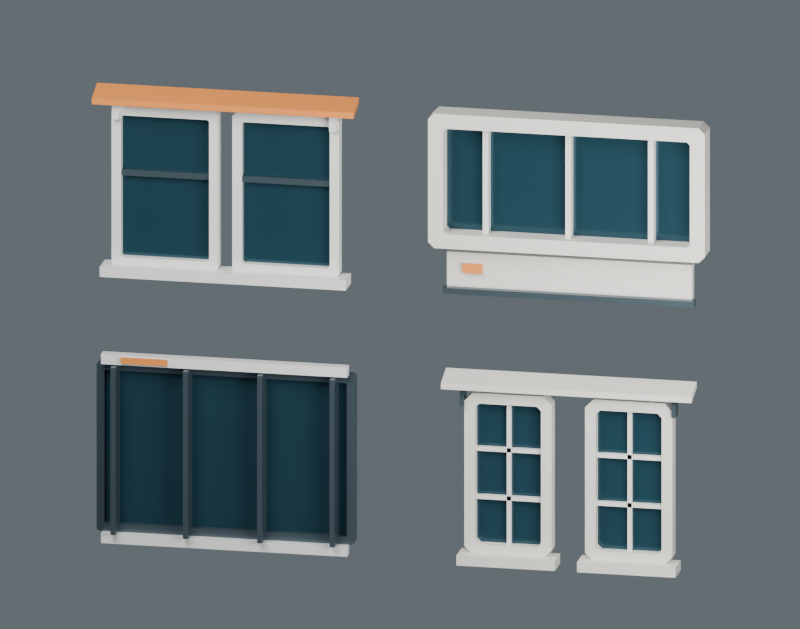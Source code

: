 # Source: StackedCityDistrictFacades.blend  (saved by Blender 5.2.44; exported with 4.5.12 LTS)
import bpy
from mathutils import Matrix  # noqa: F401  (used for matrix-valued properties, if any)

bpy.ops.wm.read_factory_settings(use_empty=True)
scene = bpy.context.scene
scene.name = 'Scene'

# ---- collections
col_collection = bpy.data.collections.new('Collection'); scene.collection.children.link(col_collection)

# ---- materials (node trees are filled in below, after node groups)
mat_sc_glass = bpy.data.materials.new('SC_Glass')
mat_sc_glass.diffuse_color = (0.019, 0.065, 0.09, 1.0)
mat_sc_metal = bpy.data.materials.new('SC_Metal')
mat_sc_metal.diffuse_color = (0.078, 0.11, 0.13, 1.0)
mat_sc_white = bpy.data.materials.new('SC_White')
mat_sc_white.diffuse_color = (0.88, 0.89, 0.85, 1.0)
mat_sc_orange = bpy.data.materials.new('SC_Orange')
mat_sc_orange.diffuse_color = (0.85, 0.28, 0.055, 1.0)
mat_sc_concrete = bpy.data.materials.new('SC_Concrete')
mat_sc_concrete.diffuse_color = (0.77, 0.75, 0.68, 1.0)

# ---- material node trees
mat_sc_glass.use_nodes = True; mat_sc_glass.node_tree.nodes.clear()
_N = mat_sc_glass.node_tree.nodes; _L = mat_sc_glass.node_tree.links
n0 = _N.new('ShaderNodeBsdfPrincipled'); n0.name = 'Principled BSDF'; n0.location = (-200, 100)
n0.inputs[0].default_value = (0.019, 0.065, 0.09, 1.0)
n0.inputs[1].default_value = 0.44
n0.inputs[2].default_value = 0.17
n0.inputs[10].default_value = 0.005
n1 = _N.new('ShaderNodeOutputMaterial'); n1.name = 'Material Output'; n1.location = (200, 100)
_L.new(n0.outputs[0], n1.inputs[0])
n1.is_active_output = True
mat_sc_metal.use_nodes = True; mat_sc_metal.node_tree.nodes.clear()
_N = mat_sc_metal.node_tree.nodes; _L = mat_sc_metal.node_tree.links
n0 = _N.new('ShaderNodeBsdfPrincipled'); n0.name = 'Principled BSDF'; n0.location = (-200, 100)
n0.inputs[0].default_value = (0.078, 0.11, 0.13, 1.0)
n0.inputs[1].default_value = 0.5
n0.inputs[2].default_value = 0.32
n0.inputs[10].default_value = 0.005
n1 = _N.new('ShaderNodeOutputMaterial'); n1.name = 'Material Output'; n1.location = (200, 100)
_L.new(n0.outputs[0], n1.inputs[0])
n1.is_active_output = True
mat_sc_white.use_nodes = True; mat_sc_white.node_tree.nodes.clear()
_N = mat_sc_white.node_tree.nodes; _L = mat_sc_white.node_tree.links
n0 = _N.new('ShaderNodeBsdfPrincipled'); n0.name = 'Principled BSDF'; n0.location = (-200, 100)
n0.inputs[0].default_value = (0.88, 0.89, 0.85, 1.0)
n0.inputs[1].default_value = 0.1
n0.inputs[2].default_value = 0.45
n0.inputs[10].default_value = 0.005
n1 = _N.new('ShaderNodeOutputMaterial'); n1.name = 'Material Output'; n1.location = (200, 100)
_L.new(n0.outputs[0], n1.inputs[0])
n1.is_active_output = True
mat_sc_orange.use_nodes = True; mat_sc_orange.node_tree.nodes.clear()
_N = mat_sc_orange.node_tree.nodes; _L = mat_sc_orange.node_tree.links
n0 = _N.new('ShaderNodeBsdfPrincipled'); n0.name = 'Principled BSDF'; n0.location = (-200, 100)
n0.inputs[0].default_value = (0.85, 0.28, 0.055, 1.0)
n0.inputs[1].default_value = 0.05
n0.inputs[2].default_value = 0.48
n0.inputs[10].default_value = 0.005
n1 = _N.new('ShaderNodeOutputMaterial'); n1.name = 'Material Output'; n1.location = (200, 100)
_L.new(n0.outputs[0], n1.inputs[0])
n1.is_active_output = True
mat_sc_concrete.use_nodes = True; mat_sc_concrete.node_tree.nodes.clear()
_N = mat_sc_concrete.node_tree.nodes; _L = mat_sc_concrete.node_tree.links
n0 = _N.new('ShaderNodeBsdfPrincipled'); n0.name = 'Principled BSDF'; n0.location = (-200, 100)
n0.inputs[0].default_value = (0.77, 0.75, 0.68, 1.0)
n0.inputs[2].default_value = 0.65
n0.inputs[10].default_value = 0.005
n1 = _N.new('ShaderNodeOutputMaterial'); n1.name = 'Material Output'; n1.location = (200, 100)
_L.new(n0.outputs[0], n1.inputs[0])
n1.is_active_output = True

# ---- world
world_world = bpy.data.worlds.new('World'); scene.world = world_world
world_world.use_nodes = True; world_world.node_tree.nodes.clear()
_N = world_world.node_tree.nodes; _L = world_world.node_tree.links
n0 = _N.new('ShaderNodeOutputWorld'); n0.name = 'World Output'; n0.location = (200, 100)
n1 = _N.new('ShaderNodeBackground'); n1.name = 'Background'; n1.location = (-200, 100)
n1.inputs[0].default_value = (0.2, 0.235, 0.26, 1.0)
n1.inputs[1].default_value = 0.65
_L.new(n1.outputs[0], n0.inputs[0])
n0.is_active_output = True
world_world.color = (0.05088, 0.05088, 0.05088)
world_world.sun_shadow_jitter_overblur = 0.0

# ---- cameras
cam_camera_001 = bpy.data.cameras.new('Camera.001')
cam_camera_001.type = 'ORTHO'
cam_camera_001.ortho_scale = 8.45

# ---- lights
light_area = bpy.data.lights.new('Area', 'AREA')
light_area.energy = 1700.0
light_area.size = 7.0
light_area.size_y = 1.0
light_area_001 = bpy.data.lights.new('Area.001', 'AREA')
light_area_001.energy = 700.0
light_area_001.size = 5.0
light_area_001.size_y = 1.0

# ---- meshes
me_cube_001 = bpy.data.meshes.new('Cube.001')
me_cube_001.from_pydata([(-1.125, -0.069, -0.82), (-1.125, -0.069, 0.74), (-1.125, -0.039, -0.82), (-1.125, -0.039, 0.74), (-0.175, -0.069, -0.82), (-0.175, -0.069, 0.74), (-0.175, -0.039, -0.82), (-0.175, -0.039, 0.74), (0.175, -0.069, -0.82), (0.175, -0.069, 0.74), (0.175, -0.039, -0.82), (0.175, -0.039, 0.74), (1.125, -0.069, -0.82), (1.125, -0.069, 0.74), (1.125, -0.039, -0.82), (1.125, -0.039, 0.74)], [], [(0, 1, 3, 2), (2, 3, 7, 6), (6, 7, 5, 4), (4, 5, 1, 0), (2, 6, 4, 0), (7, 3, 1, 5), (8, 9, 11, 10), (10, 11, 15, 14), (14, 15, 13, 12), (12, 13, 9, 8), (10, 14, 12, 8), (15, 11, 9, 13)])
_uv = me_cube_001.uv_layers.new(name='UVMap')
_uv.uv.foreach_set('vector', [0.375, 0.0, 0.625, 0.0, 0.625, 0.25, 0.375, 0.25, 0.375, 0.25, 0.625, 0.25, 0.625, 0.5, 0.375, 0.5, 0.375, 0.5, 0.625, 0.5, 0.625, 0.75, 0.375, 0.75, 0.375, 0.75, 0.625, 0.75, 0.625, 1.0, 0.375, 1.0, 0.125, 0.5, 0.375, 0.5, 0.375, 0.75, 0.125, 0.75, 0.625, 0.5, 0.875, 0.5, 0.875, 0.75, 0.625, 0.75, 0.375, 0.0, 0.625, 0.0, 0.625, 0.25, 0.375, 0.25, 0.375, 0.25, 0.625, 0.25, 0.625, 0.5, 0.375, 0.5, 0.375, 0.5, 0.625, 0.5, 0.625, 0.75, 0.375, 0.75, 0.375, 0.75, 0.625, 0.75, 0.625, 1.0, 0.375, 1.0, 0.125, 0.5, 0.375, 0.5, 0.375, 0.75, 0.125, 0.75, 0.625, 0.5, 0.875, 0.5, 0.875, 0.75, 0.625, 0.75])
me_cube_001.materials.append(mat_sc_glass)
me_cube_001.update()
me_cube_002 = bpy.data.meshes.new('Cube.002')
me_cube_002.from_pydata([(-1.125, -0.1245, 0.069), (-1.125, -0.1245, 0.131), (-1.125, -0.0795, 0.069), (-1.125, -0.0795, 0.131), (-0.175, -0.1245, 0.069), (-0.175, -0.1245, 0.131), (-0.175, -0.0795, 0.069), (-0.175, -0.0795, 0.131), (0.175, -0.1245, 0.069), (0.175, -0.1245, 0.131), (0.175, -0.0795, 0.069), (0.175, -0.0795, 0.131), (1.125, -0.1245, 0.069), (1.125, -0.1245, 0.131), (1.125, -0.0795, 0.069), (1.125, -0.0795, 0.131)], [], [(0, 1, 3, 2), (2, 3, 7, 6), (6, 7, 5, 4), (4, 5, 1, 0), (2, 6, 4, 0), (7, 3, 1, 5), (8, 9, 11, 10), (10, 11, 15, 14), (14, 15, 13, 12), (12, 13, 9, 8), (10, 14, 12, 8), (15, 11, 9, 13)])
_uv = me_cube_002.uv_layers.new(name='UVMap')
_uv.uv.foreach_set('vector', [0.375, 0.0, 0.625, 0.0, 0.625, 0.25, 0.375, 0.25, 0.375, 0.25, 0.625, 0.25, 0.625, 0.5, 0.375, 0.5, 0.375, 0.5, 0.625, 0.5, 0.625, 0.75, 0.375, 0.75, 0.375, 0.75, 0.625, 0.75, 0.625, 1.0, 0.375, 1.0, 0.125, 0.5, 0.375, 0.5, 0.375, 0.75, 0.125, 0.75, 0.625, 0.5, 0.875, 0.5, 0.875, 0.75, 0.625, 0.75, 0.375, 0.0, 0.625, 0.0, 0.625, 0.25, 0.375, 0.25, 0.375, 0.25, 0.625, 0.25, 0.625, 0.5, 0.375, 0.5, 0.375, 0.5, 0.625, 0.5, 0.625, 0.75, 0.375, 0.75, 0.375, 0.75, 0.625, 0.75, 0.625, 1.0, 0.375, 1.0, 0.125, 0.5, 0.375, 0.5, 0.375, 0.75, 0.125, 0.75, 0.625, 0.5, 0.875, 0.5, 0.875, 0.75, 0.625, 0.75])
me_cube_002.materials.append(mat_sc_metal)
me_cube_002.update()
me_cube_003 = bpy.data.meshes.new('Cube.003')
me_cube_003.from_pydata([(-1.207, -0.23, 0.71), (-1.207, -0.23, 0.91), (-1.207, -0.05, 0.71), (-1.207, -0.05, 0.91), (-1.132, -0.23, 0.71), (-1.132, -0.23, 0.91), (-1.132, -0.05, 0.71), (-1.132, -0.05, 0.91), (-1.185, -0.012, -0.92), (-0.115, -0.012, -0.92), (-0.075, -0.012, -0.88), (-0.075, -0.012, 0.8), (-0.115, -0.012, 0.84), (-1.185, -0.012, 0.84), (-1.225, -0.012, 0.8), (-1.225, -0.012, -0.88), (-1.185, -0.16, -0.92), (-0.115, -0.16, -0.92), (-0.075, -0.16, -0.88), (-0.075, -0.16, 0.8), (-0.115, -0.16, 0.84), (-1.185, -0.16, 0.84), (-1.225, -0.16, 0.8), (-1.225, -0.16, -0.88), (-1.105, -0.012, -0.82), (-0.195, -0.012, -0.82), (-0.175, -0.012, -0.8), (-0.175, -0.012, 0.72), (-0.195, -0.012, 0.74), (-1.105, -0.012, 0.74), (-1.125, -0.012, 0.72), (-1.125, -0.012, -0.8), (-1.105, -0.16, -0.82), (-0.195, -0.16, -0.82), (-0.175, -0.16, -0.8), (-0.175, -0.16, 0.72), (-0.195, -0.16, 0.74), (-1.105, -0.16, 0.74), (-1.125, -0.16, 0.72), (-1.125, -0.16, -0.8), (0.115, -0.012, -0.92), (1.185, -0.012, -0.92), (1.225, -0.012, -0.88), (1.225, -0.012, 0.8), (1.185, -0.012, 0.84), (0.115, -0.012, 0.84), (0.075, -0.012, 0.8), (0.075, -0.012, -0.88), (0.115, -0.16, -0.92), (1.185, -0.16, -0.92), (1.225, -0.16, -0.88), (1.225, -0.16, 0.8), (1.185, -0.16, 0.84), (0.115, -0.16, 0.84), (0.075, -0.16, 0.8), (0.075, -0.16, -0.88), (0.195, -0.012, -0.82), (1.105, -0.012, -0.82), (1.125, -0.012, -0.8), (1.125, -0.012, 0.72), (1.105, -0.012, 0.74), (0.195, -0.012, 0.74), (0.175, -0.012, 0.72), (0.175, -0.012, -0.8), (0.195, -0.16, -0.82), (1.105, -0.16, -0.82), (1.125, -0.16, -0.8), (1.125, -0.16, 0.72), (1.105, -0.16, 0.74), (0.195, -0.16, 0.74), (0.175, -0.16, 0.72), (0.175, -0.16, -0.8), (1.132, -0.23, 0.71), (1.132, -0.23, 0.91), (1.132, -0.05, 0.71), (1.132, -0.05, 0.91), (1.207, -0.23, 0.71), (1.207, -0.23, 0.91), (1.207, -0.05, 0.71), (1.207, -0.05, 0.91), (-1.325, -0.3005, -1.01), (-1.325, -0.3005, -0.9), (-1.325, -0.0155, -1.01), (-1.325, -0.0155, -0.9), (1.325, -0.3005, -1.01), (1.325, -0.3005, -0.9), (1.325, -0.0155, -1.01), (1.325, -0.0155, -0.9)], [], [(0, 1, 3, 2), (2, 3, 7, 6), (6, 7, 5, 4), (4, 5, 1, 0), (2, 6, 4, 0), (7, 3, 1, 5), (8, 9, 17, 16), (16, 17, 33, 32), (32, 33, 25, 24), (24, 25, 9, 8), (9, 10, 18, 17), (17, 18, 34, 33), (33, 34, 26, 25), (25, 26, 10, 9), (10, 11, 19, 18), (18, 19, 35, 34), (34, 35, 27, 26), (26, 27, 11, 10), (11, 12, 20, 19), (19, 20, 36, 35), (35, 36, 28, 27), (27, 28, 12, 11), (12, 13, 21, 20), (20, 21, 37, 36), (36, 37, 29, 28), (28, 29, 13, 12), (13, 14, 22, 21), (21, 22, 38, 37), (37, 38, 30, 29), (29, 30, 14, 13), (14, 15, 23, 22), (22, 23, 39, 38), (38, 39, 31, 30), (30, 31, 15, 14), (15, 8, 16, 23), (23, 16, 32, 39), (39, 32, 24, 31), (31, 24, 8, 15), (40, 41, 49, 48), (48, 49, 65, 64), (64, 65, 57, 56), (56, 57, 41, 40), (41, 42, 50, 49), (49, 50, 66, 65), (65, 66, 58, 57), (57, 58, 42, 41), (42, 43, 51, 50), (50, 51, 67, 66), (66, 67, 59, 58), (58, 59, 43, 42), (43, 44, 52, 51), (51, 52, 68, 67), (67, 68, 60, 59), (59, 60, 44, 43), (44, 45, 53, 52), (52, 53, 69, 68), (68, 69, 61, 60), (60, 61, 45, 44), (45, 46, 54, 53), (53, 54, 70, 69), (69, 70, 62, 61), (61, 62, 46, 45), (46, 47, 55, 54), (54, 55, 71, 70), (70, 71, 63, 62), (62, 63, 47, 46), (47, 40, 48, 55), (55, 48, 64, 71), (71, 64, 56, 63), (63, 56, 40, 47), (72, 73, 75, 74), (74, 75, 79, 78), (78, 79, 77, 76), (76, 77, 73, 72), (74, 78, 76, 72), (79, 75, 73, 77), (80, 81, 83, 82), (82, 83, 87, 86), (86, 87, 85, 84), (84, 85, 81, 80), (82, 86, 84, 80), (87, 83, 81, 85)])
_uv = me_cube_003.uv_layers.new(name='UVMap')
_uv.uv.foreach_set('vector', [0.375, 0.0, 0.625, 0.0, 0.625, 0.25, 0.375, 0.25, 0.375, 0.25, 0.625, 0.25, 0.625, 0.5, 0.375, 0.5, 0.375, 0.5, 0.625, 0.5, 0.625, 0.75, 0.375, 0.75, 0.375, 0.75, 0.625, 0.75, 0.625, 1.0, 0.375, 1.0, 0.125, 0.5, 0.375, 0.5, 0.375, 0.75, 0.125, 0.75, 0.625, 0.5, 0.875, 0.5, 0.875, 0.75, 0.625, 0.75, 0.0, 0.0, 0.0, 0.0, 0.0, 0.0, 0.0, 0.0, 0.0, 0.0, 0.0, 0.0, 0.0, 0.0, 0.0, 0.0, 0.0, 0.0, 0.0, 0.0, 0.0, 0.0, 0.0, 0.0, 0.0, 0.0, 0.0, 0.0, 0.0, 0.0, 0.0, 0.0, 0.0, 0.0, 0.0, 0.0, 0.0, 0.0, 0.0, 0.0, 0.0, 0.0, 0.0, 0.0, 0.0, 0.0, 0.0, 0.0, 0.0, 0.0, 0.0, 0.0, 0.0, 0.0, 0.0, 0.0, 0.0, 0.0, 0.0, 0.0, 0.0, 0.0, 0.0, 0.0, 0.0, 0.0, 0.0, 0.0, 0.0, 0.0, 0.0, 0.0, 0.0, 0.0, 0.0, 0.0, 0.0, 0.0, 0.0, 0.0, 0.0, 0.0, 0.0, 0.0, 0.0, 0.0, 0.0, 0.0, 0.0, 0.0, 0.0, 0.0, 0.0, 0.0, 0.0, 0.0, 0.0, 0.0, 0.0, 0.0, 0.0, 0.0, 0.0, 0.0, 0.0, 0.0, 0.0, 0.0, 0.0, 0.0, 0.0, 0.0, 0.0, 0.0, 0.0, 0.0, 0.0, 0.0, 0.0, 0.0, 0.0, 0.0, 0.0, 0.0, 0.0, 0.0, 0.0, 0.0, 0.0, 0.0, 0.0, 0.0, 0.0, 0.0, 0.0, 0.0, 0.0, 0.0, 0.0, 0.0, 0.0, 0.0, 0.0, 0.0, 0.0, 0.0, 0.0, 0.0, 0.0, 0.0, 0.0, 0.0, 0.0, 0.0, 0.0, 0.0, 0.0, 0.0, 0.0, 0.0, 0.0, 0.0, 0.0, 0.0, 0.0, 0.0, 0.0, 0.0, 0.0, 0.0, 0.0, 0.0, 0.0, 0.0, 0.0, 0.0, 0.0, 0.0, 0.0, 0.0, 0.0, 0.0, 0.0, 0.0, 0.0, 0.0, 0.0, 0.0, 0.0, 0.0, 0.0, 0.0, 0.0, 0.0, 0.0, 0.0, 0.0, 0.0, 0.0, 0.0, 0.0, 0.0, 0.0, 0.0, 0.0, 0.0, 0.0, 0.0, 0.0, 0.0, 0.0, 0.0, 0.0, 0.0, 0.0, 0.0, 0.0, 0.0, 0.0, 0.0, 0.0, 0.0, 0.0, 0.0, 0.0, 0.0, 0.0, 0.0, 0.0, 0.0, 0.0, 0.0, 0.0, 0.0, 0.0, 0.0, 0.0, 0.0, 0.0, 0.0, 0.0, 0.0, 0.0, 0.0, 0.0, 0.0, 0.0, 0.0, 0.0, 0.0, 0.0, 0.0, 0.0, 0.0, 0.0, 0.0, 0.0, 0.0, 0.0, 0.0, 0.0, 0.0, 0.0, 0.0, 0.0, 0.0, 0.0, 0.0, 0.0, 0.0, 0.0, 0.0, 0.0, 0.0, 0.0, 0.0, 0.0, 0.0, 0.0, 0.0, 0.0, 0.0, 0.0, 0.0, 0.0, 0.0, 0.0, 0.0, 0.0, 0.0, 0.0, 0.0, 0.0, 0.0, 0.0, 0.0, 0.0, 0.0, 0.0, 0.0, 0.0, 0.0, 0.0, 0.0, 0.0, 0.0, 0.0, 0.0, 0.0, 0.0, 0.0, 0.0, 0.0, 0.0, 0.0, 0.0, 0.0, 0.0, 0.0, 0.0, 0.0, 0.0, 0.0, 0.0, 0.0, 0.0, 0.0, 0.0, 0.0, 0.0, 0.0, 0.0, 0.0, 0.0, 0.0, 0.0, 0.0, 0.0, 0.0, 0.0, 0.0, 0.0, 0.0, 0.0, 0.0, 0.0, 0.0, 0.0, 0.0, 0.0, 0.0, 0.0, 0.0, 0.0, 0.0, 0.0, 0.0, 0.0, 0.0, 0.0, 0.0, 0.0, 0.0, 0.0, 0.0, 0.0, 0.0, 0.0, 0.0, 0.0, 0.0, 0.0, 0.0, 0.0, 0.0, 0.0, 0.0, 0.0, 0.0, 0.0, 0.0, 0.0, 0.0, 0.0, 0.0, 0.0, 0.0, 0.0, 0.0, 0.0, 0.0, 0.0, 0.0, 0.0, 0.0, 0.0, 0.0, 0.0, 0.0, 0.0, 0.0, 0.0, 0.0, 0.0, 0.0, 0.0, 0.0, 0.0, 0.0, 0.0, 0.0, 0.0, 0.0, 0.0, 0.0, 0.0, 0.0, 0.0, 0.0, 0.0, 0.0, 0.0, 0.0, 0.0, 0.0, 0.0, 0.0, 0.0, 0.0, 0.0, 0.0, 0.0, 0.0, 0.0, 0.0, 0.0, 0.0, 0.0, 0.0, 0.0, 0.0, 0.0, 0.0, 0.0, 0.0, 0.0, 0.0, 0.0, 0.0, 0.0, 0.0, 0.0, 0.0, 0.0, 0.0, 0.0, 0.0, 0.0, 0.0, 0.0, 0.0, 0.0, 0.0, 0.0, 0.0, 0.0, 0.0, 0.0, 0.0, 0.0, 0.0, 0.0, 0.0, 0.0, 0.0, 0.0, 0.0, 0.0, 0.0, 0.0, 0.0, 0.0, 0.0, 0.0, 0.0, 0.0, 0.0, 0.0, 0.0, 0.0, 0.0, 0.0, 0.0, 0.0, 0.0, 0.0, 0.0, 0.0, 0.0, 0.0, 0.0, 0.0, 0.0, 0.0, 0.0, 0.0, 0.0, 0.0, 0.0, 0.0, 0.0, 0.0, 0.375, 0.0, 0.625, 0.0, 0.625, 0.25, 0.375, 0.25, 0.375, 0.25, 0.625, 0.25, 0.625, 0.5, 0.375, 0.5, 0.375, 0.5, 0.625, 0.5, 0.625, 0.75, 0.375, 0.75, 0.375, 0.75, 0.625, 0.75, 0.625, 1.0, 0.375, 1.0, 0.125, 0.5, 0.375, 0.5, 0.375, 0.75, 0.125, 0.75, 0.625, 0.5, 0.875, 0.5, 0.875, 0.75, 0.625, 0.75, 0.375, 0.0, 0.625, 0.0, 0.625, 0.25, 0.375, 0.25, 0.375, 0.25, 0.625, 0.25, 0.625, 0.5, 0.375, 0.5, 0.375, 0.5, 0.625, 0.5, 0.625, 0.75, 0.375, 0.75, 0.375, 0.75, 0.625, 0.75, 0.625, 1.0, 0.375, 1.0, 0.125, 0.5, 0.375, 0.5, 0.375, 0.75, 0.125, 0.75, 0.625, 0.5, 0.875, 0.5, 0.875, 0.75, 0.625, 0.75])
me_cube_003.materials.append(mat_sc_white)
me_cube_003.update()
me_ochre_residential_sun_canopy = bpy.data.meshes.new('Ochre residential sun canopy')
me_ochre_residential_sun_canopy.from_pydata([(-1.41, -0.016, 1.04), (1.41, -0.016, 1.04), (1.41, -0.3, 0.95), (-1.41, -0.3, 0.95), (-1.41, -0.016, 0.975), (1.41, -0.016, 0.975), (1.41, -0.3, 0.885), (-1.41, -0.3, 0.885)], [], [(0, 3, 2, 1), (7, 4, 5, 6), (0, 1, 5, 4), (1, 2, 6, 5), (2, 3, 7, 6), (3, 0, 4, 7)])
me_ochre_residential_sun_canopy.materials.append(mat_sc_orange)
me_ochre_residential_sun_canopy.update()
me_cube_008 = bpy.data.meshes.new('Cube.008')
me_cube_008.from_pydata([(-1.33, -0.069, -0.33), (-1.33, -0.069, 0.83), (-1.33, -0.039, -0.33), (-1.33, -0.039, 0.83), (1.33, -0.069, -0.33), (1.33, -0.069, 0.83), (1.33, -0.039, -0.33), (1.33, -0.039, 0.83)], [], [(0, 1, 3, 2), (2, 3, 7, 6), (6, 7, 5, 4), (4, 5, 1, 0), (2, 6, 4, 0), (7, 3, 1, 5)])
_uv = me_cube_008.uv_layers.new(name='UVMap')
_uv.uv.foreach_set('vector', [0.375, 0.0, 0.625, 0.0, 0.625, 0.25, 0.375, 0.25, 0.375, 0.25, 0.625, 0.25, 0.625, 0.5, 0.375, 0.5, 0.375, 0.5, 0.625, 0.5, 0.625, 0.75, 0.375, 0.75, 0.375, 0.75, 0.625, 0.75, 0.625, 1.0, 0.375, 1.0, 0.125, 0.5, 0.375, 0.5, 0.375, 0.75, 0.125, 0.75, 0.625, 0.5, 0.875, 0.5, 0.875, 0.75, 0.625, 0.75])
me_cube_008.materials.append(mat_sc_glass)
me_cube_008.update()
me_cube_009 = bpy.data.meshes.new('Cube.009')
me_cube_009.from_pydata([(-0.92, -0.1945, -0.33), (-0.92, -0.1945, 0.83), (-0.92, -0.0695, -0.33), (-0.92, -0.0695, 0.83), (-0.86, -0.1945, -0.33), (-0.86, -0.1945, 0.83), (-0.86, -0.0695, -0.33), (-0.86, -0.0695, 0.83), (-0.03, -0.1945, -0.33), (-0.03, -0.1945, 0.83), (-0.03, -0.0695, -0.33), (-0.03, -0.0695, 0.83), (0.03, -0.1945, -0.33), (0.03, -0.1945, 0.83), (0.03, -0.0695, -0.33), (0.03, -0.0695, 0.83), (0.86, -0.1945, -0.33), (0.86, -0.1945, 0.83), (0.86, -0.0695, -0.33), (0.86, -0.0695, 0.83), (0.92, -0.1945, -0.33), (0.92, -0.1945, 0.83), (0.92, -0.0695, -0.33), (0.92, -0.0695, 0.83)], [], [(0, 1, 3, 2), (2, 3, 7, 6), (6, 7, 5, 4), (4, 5, 1, 0), (2, 6, 4, 0), (7, 3, 1, 5), (8, 9, 11, 10), (10, 11, 15, 14), (14, 15, 13, 12), (12, 13, 9, 8), (10, 14, 12, 8), (15, 11, 9, 13), (16, 17, 19, 18), (18, 19, 23, 22), (22, 23, 21, 20), (20, 21, 17, 16), (18, 22, 20, 16), (23, 19, 17, 21)])
_uv = me_cube_009.uv_layers.new(name='UVMap')
_uv.uv.foreach_set('vector', [0.375, 0.0, 0.625, 0.0, 0.625, 0.25, 0.375, 0.25, 0.375, 0.25, 0.625, 0.25, 0.625, 0.5, 0.375, 0.5, 0.375, 0.5, 0.625, 0.5, 0.625, 0.75, 0.375, 0.75, 0.375, 0.75, 0.625, 0.75, 0.625, 1.0, 0.375, 1.0, 0.125, 0.5, 0.375, 0.5, 0.375, 0.75, 0.125, 0.75, 0.625, 0.5, 0.875, 0.5, 0.875, 0.75, 0.625, 0.75, 0.375, 0.0, 0.625, 0.0, 0.625, 0.25, 0.375, 0.25, 0.375, 0.25, 0.625, 0.25, 0.625, 0.5, 0.375, 0.5, 0.375, 0.5, 0.625, 0.5, 0.625, 0.75, 0.375, 0.75, 0.375, 0.75, 0.625, 0.75, 0.625, 1.0, 0.375, 1.0, 0.125, 0.5, 0.375, 0.5, 0.375, 0.75, 0.125, 0.75, 0.625, 0.5, 0.875, 0.5, 0.875, 0.75, 0.625, 0.75, 0.375, 0.0, 0.625, 0.0, 0.625, 0.25, 0.375, 0.25, 0.375, 0.25, 0.625, 0.25, 0.625, 0.5, 0.375, 0.5, 0.375, 0.5, 0.625, 0.5, 0.625, 0.75, 0.375, 0.75, 0.375, 0.75, 0.625, 0.75, 0.625, 1.0, 0.375, 1.0, 0.125, 0.5, 0.375, 0.5, 0.375, 0.75, 0.125, 0.75, 0.625, 0.5, 0.875, 0.5, 0.875, 0.75, 0.625, 0.75])
me_cube_009.materials.append(mat_sc_white)
me_cube_009.update()
me_cube_012 = bpy.data.meshes.new('Cube.012')
me_cube_012.from_pydata([(-1.32, -0.122, -1.0), (-1.32, -0.122, -0.57), (-1.32, -0.012, -1.0), (-1.32, -0.012, -0.57), (1.32, -0.122, -1.0), (1.32, -0.122, -0.57), (1.32, -0.012, -1.0), (1.32, -0.012, -0.57), (-1.425, -0.012, -0.49), (1.425, -0.012, -0.49), (1.49, -0.012, -0.425), (1.49, -0.012, 0.925), (1.425, -0.012, 0.99), (-1.425, -0.012, 0.99), (-1.49, -0.012, 0.925), (-1.49, -0.012, -0.425), (-1.425, -0.29, -0.49), (1.425, -0.29, -0.49), (1.49, -0.29, -0.425), (1.49, -0.29, 0.925), (1.425, -0.29, 0.99), (-1.425, -0.29, 0.99), (-1.49, -0.29, 0.925), (-1.49, -0.29, -0.425), (-1.298, -0.012, -0.33), (1.298, -0.012, -0.33), (1.33, -0.012, -0.2975), (1.33, -0.012, 0.7975), (1.298, -0.012, 0.83), (-1.298, -0.012, 0.83), (-1.33, -0.012, 0.7975), (-1.33, -0.012, -0.2975), (-1.298, -0.29, -0.33), (1.298, -0.29, -0.33), (1.33, -0.29, -0.2975), (1.33, -0.29, 0.7975), (1.298, -0.29, 0.83), (-1.298, -0.29, 0.83), (-1.33, -0.29, 0.7975), (-1.33, -0.29, -0.2975)], [], [(0, 1, 3, 2), (2, 3, 7, 6), (6, 7, 5, 4), (4, 5, 1, 0), (2, 6, 4, 0), (7, 3, 1, 5), (8, 9, 17, 16), (16, 17, 33, 32), (32, 33, 25, 24), (24, 25, 9, 8), (9, 10, 18, 17), (17, 18, 34, 33), (33, 34, 26, 25), (25, 26, 10, 9), (10, 11, 19, 18), (18, 19, 35, 34), (34, 35, 27, 26), (26, 27, 11, 10), (11, 12, 20, 19), (19, 20, 36, 35), (35, 36, 28, 27), (27, 28, 12, 11), (12, 13, 21, 20), (20, 21, 37, 36), (36, 37, 29, 28), (28, 29, 13, 12), (13, 14, 22, 21), (21, 22, 38, 37), (37, 38, 30, 29), (29, 30, 14, 13), (14, 15, 23, 22), (22, 23, 39, 38), (38, 39, 31, 30), (30, 31, 15, 14), (15, 8, 16, 23), (23, 16, 32, 39), (39, 32, 24, 31), (31, 24, 8, 15)])
_uv = me_cube_012.uv_layers.new(name='UVMap')
_uv.uv.foreach_set('vector', [0.375, 0.0, 0.625, 0.0, 0.625, 0.25, 0.375, 0.25, 0.375, 0.25, 0.625, 0.25, 0.625, 0.5, 0.375, 0.5, 0.375, 0.5, 0.625, 0.5, 0.625, 0.75, 0.375, 0.75, 0.375, 0.75, 0.625, 0.75, 0.625, 1.0, 0.375, 1.0, 0.125, 0.5, 0.375, 0.5, 0.375, 0.75, 0.125, 0.75, 0.625, 0.5, 0.875, 0.5, 0.875, 0.75, 0.625, 0.75, 0.0, 0.0, 0.0, 0.0, 0.0, 0.0, 0.0, 0.0, 0.0, 0.0, 0.0, 0.0, 0.0, 0.0, 0.0, 0.0, 0.0, 0.0, 0.0, 0.0, 0.0, 0.0, 0.0, 0.0, 0.0, 0.0, 0.0, 0.0, 0.0, 0.0, 0.0, 0.0, 0.0, 0.0, 0.0, 0.0, 0.0, 0.0, 0.0, 0.0, 0.0, 0.0, 0.0, 0.0, 0.0, 0.0, 0.0, 0.0, 0.0, 0.0, 0.0, 0.0, 0.0, 0.0, 0.0, 0.0, 0.0, 0.0, 0.0, 0.0, 0.0, 0.0, 0.0, 0.0, 0.0, 0.0, 0.0, 0.0, 0.0, 0.0, 0.0, 0.0, 0.0, 0.0, 0.0, 0.0, 0.0, 0.0, 0.0, 0.0, 0.0, 0.0, 0.0, 0.0, 0.0, 0.0, 0.0, 0.0, 0.0, 0.0, 0.0, 0.0, 0.0, 0.0, 0.0, 0.0, 0.0, 0.0, 0.0, 0.0, 0.0, 0.0, 0.0, 0.0, 0.0, 0.0, 0.0, 0.0, 0.0, 0.0, 0.0, 0.0, 0.0, 0.0, 0.0, 0.0, 0.0, 0.0, 0.0, 0.0, 0.0, 0.0, 0.0, 0.0, 0.0, 0.0, 0.0, 0.0, 0.0, 0.0, 0.0, 0.0, 0.0, 0.0, 0.0, 0.0, 0.0, 0.0, 0.0, 0.0, 0.0, 0.0, 0.0, 0.0, 0.0, 0.0, 0.0, 0.0, 0.0, 0.0, 0.0, 0.0, 0.0, 0.0, 0.0, 0.0, 0.0, 0.0, 0.0, 0.0, 0.0, 0.0, 0.0, 0.0, 0.0, 0.0, 0.0, 0.0, 0.0, 0.0, 0.0, 0.0, 0.0, 0.0, 0.0, 0.0, 0.0, 0.0, 0.0, 0.0, 0.0, 0.0, 0.0, 0.0, 0.0, 0.0, 0.0, 0.0, 0.0, 0.0, 0.0, 0.0, 0.0, 0.0, 0.0, 0.0, 0.0, 0.0, 0.0, 0.0, 0.0, 0.0, 0.0, 0.0, 0.0, 0.0, 0.0, 0.0, 0.0, 0.0, 0.0, 0.0, 0.0, 0.0, 0.0, 0.0, 0.0, 0.0, 0.0, 0.0, 0.0, 0.0, 0.0, 0.0, 0.0, 0.0, 0.0, 0.0, 0.0, 0.0, 0.0, 0.0, 0.0, 0.0, 0.0, 0.0, 0.0, 0.0, 0.0, 0.0, 0.0, 0.0, 0.0, 0.0, 0.0, 0.0, 0.0, 0.0, 0.0, 0.0, 0.0, 0.0, 0.0, 0.0, 0.0, 0.0])
me_cube_012.materials.append(mat_sc_concrete)
me_cube_012.update()
me_cube_013 = bpy.data.meshes.new('Cube.013')
me_cube_013.from_pydata([(-1.355, -0.199, -1.013), (-1.355, -0.199, -0.9475), (-1.355, -0.089, -1.013), (-1.355, -0.089, -0.9475), (1.355, -0.199, -1.013), (1.355, -0.199, -0.9475), (1.355, -0.089, -1.013), (1.355, -0.089, -0.9475)], [], [(0, 1, 3, 2), (2, 3, 7, 6), (6, 7, 5, 4), (4, 5, 1, 0), (2, 6, 4, 0), (7, 3, 1, 5)])
_uv = me_cube_013.uv_layers.new(name='UVMap')
_uv.uv.foreach_set('vector', [0.375, 0.0, 0.625, 0.0, 0.625, 0.25, 0.375, 0.25, 0.375, 0.25, 0.625, 0.25, 0.625, 0.5, 0.375, 0.5, 0.375, 0.5, 0.625, 0.5, 0.625, 0.75, 0.375, 0.75, 0.375, 0.75, 0.625, 0.75, 0.625, 1.0, 0.375, 1.0, 0.125, 0.5, 0.375, 0.5, 0.375, 0.75, 0.125, 0.75, 0.625, 0.5, 0.875, 0.5, 0.875, 0.75, 0.625, 0.75])
me_cube_013.materials.append(mat_sc_metal)
me_cube_013.update()
me_cube_014 = bpy.data.meshes.new('Cube.014')
me_cube_014.from_pydata([(-1.145, -0.166, -0.785), (-1.145, -0.166, -0.685), (-1.145, -0.126, -0.785), (-1.145, -0.126, -0.685), (-0.935, -0.166, -0.785), (-0.935, -0.166, -0.685), (-0.935, -0.126, -0.785), (-0.935, -0.126, -0.685)], [], [(0, 1, 3, 2), (2, 3, 7, 6), (6, 7, 5, 4), (4, 5, 1, 0), (2, 6, 4, 0), (7, 3, 1, 5)])
_uv = me_cube_014.uv_layers.new(name='UVMap')
_uv.uv.foreach_set('vector', [0.375, 0.0, 0.625, 0.0, 0.625, 0.25, 0.375, 0.25, 0.375, 0.25, 0.625, 0.25, 0.625, 0.5, 0.375, 0.5, 0.375, 0.5, 0.625, 0.5, 0.625, 0.75, 0.375, 0.75, 0.375, 0.75, 0.625, 0.75, 0.625, 1.0, 0.375, 1.0, 0.125, 0.5, 0.375, 0.5, 0.375, 0.75, 0.125, 0.75, 0.625, 0.5, 0.875, 0.5, 0.875, 0.75, 0.625, 0.75])
me_cube_014.materials.append(mat_sc_orange)
me_cube_014.update()
me_cube_015 = bpy.data.meshes.new('Cube.015')
me_cube_015.from_pydata([(-1.305, -0.069, -0.955), (-1.305, -0.069, 0.955), (-1.305, -0.039, -0.955), (-1.305, -0.039, 0.955), (1.305, -0.069, -0.955), (1.305, -0.069, 0.955), (1.305, -0.039, -0.955), (1.305, -0.039, 0.955)], [], [(0, 1, 3, 2), (2, 3, 7, 6), (6, 7, 5, 4), (4, 5, 1, 0), (2, 6, 4, 0), (7, 3, 1, 5)])
_uv = me_cube_015.uv_layers.new(name='UVMap')
_uv.uv.foreach_set('vector', [0.375, 0.0, 0.625, 0.0, 0.625, 0.25, 0.375, 0.25, 0.375, 0.25, 0.625, 0.25, 0.625, 0.5, 0.375, 0.5, 0.375, 0.5, 0.625, 0.5, 0.625, 0.75, 0.375, 0.75, 0.375, 0.75, 0.625, 0.75, 0.625, 1.0, 0.375, 1.0, 0.125, 0.5, 0.375, 0.5, 0.375, 0.75, 0.125, 0.75, 0.625, 0.5, 0.875, 0.5, 0.875, 0.75, 0.625, 0.75])
me_cube_015.materials.append(mat_sc_glass)
me_cube_015.update()
me_cube_016 = bpy.data.meshes.new('Cube.016')
me_cube_016.from_pydata([(-1.207, -0.3105, -0.92), (-1.207, -0.3105, 0.92), (-1.207, -0.0455, -0.92), (-1.207, -0.0455, 0.92), (-1.152, -0.3105, -0.92), (-1.152, -0.3105, 0.92), (-1.152, -0.0455, -0.92), (-1.152, -0.0455, 0.92), (-1.365, -0.012, -0.93), (1.365, -0.012, -0.93), (1.39, -0.012, -0.905), (1.39, -0.012, 0.905), (1.365, -0.012, 0.93), (-1.365, -0.012, 0.93), (-1.39, -0.012, 0.905), (-1.39, -0.012, -0.905), (-1.365, -0.145, -0.93), (1.365, -0.145, -0.93), (1.39, -0.145, -0.905), (1.39, -0.145, 0.905), (1.365, -0.145, 0.93), (-1.365, -0.145, 0.93), (-1.39, -0.145, 0.905), (-1.39, -0.145, -0.905), (-1.293, -0.012, -0.845), (1.293, -0.012, -0.845), (1.305, -0.012, -0.8325), (1.305, -0.012, 0.8325), (1.293, -0.012, 0.845), (-1.293, -0.012, 0.845), (-1.305, -0.012, 0.8325), (-1.305, -0.012, -0.8325), (-1.293, -0.145, -0.845), (1.293, -0.145, -0.845), (1.305, -0.145, -0.8325), (1.305, -0.145, 0.8325), (1.293, -0.145, 0.845), (-1.293, -0.145, 0.845), (-1.305, -0.145, 0.8325), (-1.305, -0.145, -0.8325), (-0.4275, -0.3105, -0.92), (-0.4275, -0.3105, 0.92), (-0.4275, -0.0455, -0.92), (-0.4275, -0.0455, 0.92), (-0.3725, -0.3105, -0.92), (-0.3725, -0.3105, 0.92), (-0.3725, -0.0455, -0.92), (-0.3725, -0.0455, 0.92), (0.3725, -0.3105, -0.92), (0.3725, -0.3105, 0.92), (0.3725, -0.0455, -0.92), (0.3725, -0.0455, 0.92), (0.4275, -0.3105, -0.92), (0.4275, -0.3105, 0.92), (0.4275, -0.0455, -0.92), (0.4275, -0.0455, 0.92), (1.152, -0.3105, -0.92), (1.152, -0.3105, 0.92), (1.152, -0.0455, -0.92), (1.152, -0.0455, 0.92), (1.207, -0.3105, -0.92), (1.207, -0.3105, 0.92), (1.207, -0.0455, -0.92), (1.207, -0.0455, 0.92)], [], [(0, 1, 3, 2), (2, 3, 7, 6), (6, 7, 5, 4), (4, 5, 1, 0), (2, 6, 4, 0), (7, 3, 1, 5), (8, 9, 17, 16), (16, 17, 33, 32), (32, 33, 25, 24), (24, 25, 9, 8), (9, 10, 18, 17), (17, 18, 34, 33), (33, 34, 26, 25), (25, 26, 10, 9), (10, 11, 19, 18), (18, 19, 35, 34), (34, 35, 27, 26), (26, 27, 11, 10), (11, 12, 20, 19), (19, 20, 36, 35), (35, 36, 28, 27), (27, 28, 12, 11), (12, 13, 21, 20), (20, 21, 37, 36), (36, 37, 29, 28), (28, 29, 13, 12), (13, 14, 22, 21), (21, 22, 38, 37), (37, 38, 30, 29), (29, 30, 14, 13), (14, 15, 23, 22), (22, 23, 39, 38), (38, 39, 31, 30), (30, 31, 15, 14), (15, 8, 16, 23), (23, 16, 32, 39), (39, 32, 24, 31), (31, 24, 8, 15), (40, 41, 43, 42), (42, 43, 47, 46), (46, 47, 45, 44), (44, 45, 41, 40), (42, 46, 44, 40), (47, 43, 41, 45), (48, 49, 51, 50), (50, 51, 55, 54), (54, 55, 53, 52), (52, 53, 49, 48), (50, 54, 52, 48), (55, 51, 49, 53), (56, 57, 59, 58), (58, 59, 63, 62), (62, 63, 61, 60), (60, 61, 57, 56), (58, 62, 60, 56), (63, 59, 57, 61)])
_uv = me_cube_016.uv_layers.new(name='UVMap')
_uv.uv.foreach_set('vector', [0.375, 0.0, 0.625, 0.0, 0.625, 0.25, 0.375, 0.25, 0.375, 0.25, 0.625, 0.25, 0.625, 0.5, 0.375, 0.5, 0.375, 0.5, 0.625, 0.5, 0.625, 0.75, 0.375, 0.75, 0.375, 0.75, 0.625, 0.75, 0.625, 1.0, 0.375, 1.0, 0.125, 0.5, 0.375, 0.5, 0.375, 0.75, 0.125, 0.75, 0.625, 0.5, 0.875, 0.5, 0.875, 0.75, 0.625, 0.75, 0.0, 0.0, 0.0, 0.0, 0.0, 0.0, 0.0, 0.0, 0.0, 0.0, 0.0, 0.0, 0.0, 0.0, 0.0, 0.0, 0.0, 0.0, 0.0, 0.0, 0.0, 0.0, 0.0, 0.0, 0.0, 0.0, 0.0, 0.0, 0.0, 0.0, 0.0, 0.0, 0.0, 0.0, 0.0, 0.0, 0.0, 0.0, 0.0, 0.0, 0.0, 0.0, 0.0, 0.0, 0.0, 0.0, 0.0, 0.0, 0.0, 0.0, 0.0, 0.0, 0.0, 0.0, 0.0, 0.0, 0.0, 0.0, 0.0, 0.0, 0.0, 0.0, 0.0, 0.0, 0.0, 0.0, 0.0, 0.0, 0.0, 0.0, 0.0, 0.0, 0.0, 0.0, 0.0, 0.0, 0.0, 0.0, 0.0, 0.0, 0.0, 0.0, 0.0, 0.0, 0.0, 0.0, 0.0, 0.0, 0.0, 0.0, 0.0, 0.0, 0.0, 0.0, 0.0, 0.0, 0.0, 0.0, 0.0, 0.0, 0.0, 0.0, 0.0, 0.0, 0.0, 0.0, 0.0, 0.0, 0.0, 0.0, 0.0, 0.0, 0.0, 0.0, 0.0, 0.0, 0.0, 0.0, 0.0, 0.0, 0.0, 0.0, 0.0, 0.0, 0.0, 0.0, 0.0, 0.0, 0.0, 0.0, 0.0, 0.0, 0.0, 0.0, 0.0, 0.0, 0.0, 0.0, 0.0, 0.0, 0.0, 0.0, 0.0, 0.0, 0.0, 0.0, 0.0, 0.0, 0.0, 0.0, 0.0, 0.0, 0.0, 0.0, 0.0, 0.0, 0.0, 0.0, 0.0, 0.0, 0.0, 0.0, 0.0, 0.0, 0.0, 0.0, 0.0, 0.0, 0.0, 0.0, 0.0, 0.0, 0.0, 0.0, 0.0, 0.0, 0.0, 0.0, 0.0, 0.0, 0.0, 0.0, 0.0, 0.0, 0.0, 0.0, 0.0, 0.0, 0.0, 0.0, 0.0, 0.0, 0.0, 0.0, 0.0, 0.0, 0.0, 0.0, 0.0, 0.0, 0.0, 0.0, 0.0, 0.0, 0.0, 0.0, 0.0, 0.0, 0.0, 0.0, 0.0, 0.0, 0.0, 0.0, 0.0, 0.0, 0.0, 0.0, 0.0, 0.0, 0.0, 0.0, 0.0, 0.0, 0.0, 0.0, 0.0, 0.0, 0.0, 0.0, 0.0, 0.0, 0.0, 0.0, 0.0, 0.0, 0.0, 0.0, 0.0, 0.0, 0.0, 0.0, 0.0, 0.0, 0.0, 0.0, 0.0, 0.0, 0.0, 0.0, 0.0, 0.0, 0.0, 0.0, 0.0, 0.0, 0.375, 0.0, 0.625, 0.0, 0.625, 0.25, 0.375, 0.25, 0.375, 0.25, 0.625, 0.25, 0.625, 0.5, 0.375, 0.5, 0.375, 0.5, 0.625, 0.5, 0.625, 0.75, 0.375, 0.75, 0.375, 0.75, 0.625, 0.75, 0.625, 1.0, 0.375, 1.0, 0.125, 0.5, 0.375, 0.5, 0.375, 0.75, 0.125, 0.75, 0.625, 0.5, 0.875, 0.5, 0.875, 0.75, 0.625, 0.75, 0.375, 0.0, 0.625, 0.0, 0.625, 0.25, 0.375, 0.25, 0.375, 0.25, 0.625, 0.25, 0.625, 0.5, 0.375, 0.5, 0.375, 0.5, 0.625, 0.5, 0.625, 0.75, 0.375, 0.75, 0.375, 0.75, 0.625, 0.75, 0.625, 1.0, 0.375, 1.0, 0.125, 0.5, 0.375, 0.5, 0.375, 0.75, 0.125, 0.75, 0.625, 0.5, 0.875, 0.5, 0.875, 0.75, 0.625, 0.75, 0.375, 0.0, 0.625, 0.0, 0.625, 0.25, 0.375, 0.25, 0.375, 0.25, 0.625, 0.25, 0.625, 0.5, 0.375, 0.5, 0.375, 0.5, 0.625, 0.5, 0.625, 0.75, 0.375, 0.75, 0.375, 0.75, 0.625, 0.75, 0.625, 1.0, 0.375, 1.0, 0.125, 0.5, 0.375, 0.5, 0.375, 0.75, 0.125, 0.75, 0.625, 0.5, 0.875, 0.5, 0.875, 0.75, 0.625, 0.75])
me_cube_016.materials.append(mat_sc_metal)
me_cube_016.update()
me_cube_020 = bpy.data.meshes.new('Cube.020')
me_cube_020.from_pydata([(-1.325, -0.228, 0.93), (-1.325, -0.228, 1.04), (-1.325, -0.118, 0.93), (-1.325, -0.118, 1.04), (1.325, -0.228, 0.93), (1.325, -0.228, 1.04), (1.325, -0.118, 0.93), (1.325, -0.118, 1.04), (-1.325, -0.228, -1.04), (-1.325, -0.228, -0.93), (-1.325, -0.118, -1.04), (-1.325, -0.118, -0.93), (1.325, -0.228, -1.04), (1.325, -0.228, -0.93), (1.325, -0.118, -1.04), (1.325, -0.118, -0.93)], [], [(0, 1, 3, 2), (2, 3, 7, 6), (6, 7, 5, 4), (4, 5, 1, 0), (2, 6, 4, 0), (7, 3, 1, 5), (8, 9, 11, 10), (10, 11, 15, 14), (14, 15, 13, 12), (12, 13, 9, 8), (10, 14, 12, 8), (15, 11, 9, 13)])
_uv = me_cube_020.uv_layers.new(name='UVMap')
_uv.uv.foreach_set('vector', [0.375, 0.0, 0.625, 0.0, 0.625, 0.25, 0.375, 0.25, 0.375, 0.25, 0.625, 0.25, 0.625, 0.5, 0.375, 0.5, 0.375, 0.5, 0.625, 0.5, 0.625, 0.75, 0.375, 0.75, 0.375, 0.75, 0.625, 0.75, 0.625, 1.0, 0.375, 1.0, 0.125, 0.5, 0.375, 0.5, 0.375, 0.75, 0.125, 0.75, 0.625, 0.5, 0.875, 0.5, 0.875, 0.75, 0.625, 0.75, 0.375, 0.0, 0.625, 0.0, 0.625, 0.25, 0.375, 0.25, 0.375, 0.25, 0.625, 0.25, 0.625, 0.5, 0.375, 0.5, 0.375, 0.5, 0.625, 0.5, 0.625, 0.75, 0.375, 0.75, 0.375, 0.75, 0.625, 0.75, 0.625, 1.0, 0.375, 1.0, 0.125, 0.5, 0.375, 0.5, 0.375, 0.75, 0.125, 0.75, 0.625, 0.5, 0.875, 0.5, 0.875, 0.75, 0.625, 0.75])
me_cube_020.materials.append(mat_sc_white)
me_cube_020.update()
me_cube_022 = bpy.data.meshes.new('Cube.022')
me_cube_022.from_pydata([(-1.11, -0.251, 0.951), (-1.11, -0.251, 1.019), (-1.11, -0.231, 0.951), (-1.11, -0.231, 1.019), (-0.61, -0.251, 0.951), (-0.61, -0.251, 1.019), (-0.61, -0.231, 0.951), (-0.61, -0.231, 1.019)], [], [(0, 1, 3, 2), (2, 3, 7, 6), (6, 7, 5, 4), (4, 5, 1, 0), (2, 6, 4, 0), (7, 3, 1, 5)])
_uv = me_cube_022.uv_layers.new(name='UVMap')
_uv.uv.foreach_set('vector', [0.375, 0.0, 0.625, 0.0, 0.625, 0.25, 0.375, 0.25, 0.375, 0.25, 0.625, 0.25, 0.625, 0.5, 0.375, 0.5, 0.375, 0.5, 0.625, 0.5, 0.625, 0.75, 0.375, 0.75, 0.375, 0.75, 0.625, 0.75, 0.625, 1.0, 0.375, 1.0, 0.125, 0.5, 0.375, 0.5, 0.375, 0.75, 0.125, 0.75, 0.625, 0.5, 0.875, 0.5, 0.875, 0.75, 0.625, 0.75])
me_cube_022.materials.append(mat_sc_orange)
me_cube_022.update()
me_cube_023 = bpy.data.meshes.new('Cube.023')
me_cube_023.from_pydata([(-1.005, -0.069, -0.835), (-1.005, -0.069, 0.715), (-1.005, -0.039, -0.835), (-1.005, -0.039, 0.715), (-0.295, -0.069, -0.835), (-0.295, -0.069, 0.715), (-0.295, -0.039, -0.835), (-0.295, -0.039, 0.715), (0.295, -0.069, -0.835), (0.295, -0.069, 0.715), (0.295, -0.039, -0.835), (0.295, -0.039, 0.715), (1.005, -0.069, -0.835), (1.005, -0.069, 0.715), (1.005, -0.039, -0.835), (1.005, -0.039, 0.715)], [], [(0, 1, 3, 2), (2, 3, 7, 6), (6, 7, 5, 4), (4, 5, 1, 0), (2, 6, 4, 0), (7, 3, 1, 5), (8, 9, 11, 10), (10, 11, 15, 14), (14, 15, 13, 12), (12, 13, 9, 8), (10, 14, 12, 8), (15, 11, 9, 13)])
_uv = me_cube_023.uv_layers.new(name='UVMap')
_uv.uv.foreach_set('vector', [0.375, 0.0, 0.625, 0.0, 0.625, 0.25, 0.375, 0.25, 0.375, 0.25, 0.625, 0.25, 0.625, 0.5, 0.375, 0.5, 0.375, 0.5, 0.625, 0.5, 0.625, 0.75, 0.375, 0.75, 0.375, 0.75, 0.625, 0.75, 0.625, 1.0, 0.375, 1.0, 0.125, 0.5, 0.375, 0.5, 0.375, 0.75, 0.125, 0.75, 0.625, 0.5, 0.875, 0.5, 0.875, 0.75, 0.625, 0.75, 0.375, 0.0, 0.625, 0.0, 0.625, 0.25, 0.375, 0.25, 0.375, 0.25, 0.625, 0.25, 0.625, 0.5, 0.375, 0.5, 0.375, 0.5, 0.625, 0.5, 0.625, 0.75, 0.375, 0.75, 0.375, 0.75, 0.625, 0.75, 0.625, 1.0, 0.375, 1.0, 0.125, 0.5, 0.375, 0.5, 0.375, 0.75, 0.125, 0.75, 0.625, 0.5, 0.875, 0.5, 0.875, 0.75, 0.625, 0.75])
me_cube_023.materials.append(mat_sc_glass)
me_cube_023.update()
me_cube_025 = bpy.data.meshes.new('Cube.025')
me_cube_025.from_pydata([(-1.005, -0.136, -0.3485), (-1.005, -0.136, -0.3015), (-1.005, -0.084, -0.3485), (-1.005, -0.084, -0.3015), (-0.295, -0.136, -0.3485), (-0.295, -0.136, -0.3015), (-0.295, -0.084, -0.3485), (-0.295, -0.084, -0.3015), (-0.673, -0.136, -0.835), (-0.673, -0.136, 0.715), (-0.673, -0.084, -0.835), (-0.673, -0.084, 0.715), (-0.627, -0.136, -0.835), (-0.627, -0.136, 0.715), (-0.627, -0.084, -0.835), (-0.627, -0.084, 0.715), (-1.005, -0.136, 0.1815), (-1.005, -0.136, 0.2285), (-1.005, -0.084, 0.1815), (-1.005, -0.084, 0.2285), (-0.295, -0.136, 0.1815), (-0.295, -0.136, 0.2285), (-0.295, -0.084, 0.1815), (-0.295, -0.084, 0.2285), (0.627, -0.136, -0.835), (0.627, -0.136, 0.715), (0.627, -0.084, -0.835), (0.627, -0.084, 0.715), (0.673, -0.136, -0.835), (0.673, -0.136, 0.715), (0.673, -0.084, -0.835), (0.673, -0.084, 0.715), (0.295, -0.136, -0.3485), (0.295, -0.136, -0.3015), (0.295, -0.084, -0.3485), (0.295, -0.084, -0.3015), (1.005, -0.136, -0.3485), (1.005, -0.136, -0.3015), (1.005, -0.084, -0.3485), (1.005, -0.084, -0.3015), (0.295, -0.136, 0.1815), (0.295, -0.136, 0.2285), (0.295, -0.084, 0.1815), (0.295, -0.084, 0.2285), (1.005, -0.136, 0.1815), (1.005, -0.136, 0.2285), (1.005, -0.084, 0.1815), (1.005, -0.084, 0.2285)], [], [(0, 1, 3, 2), (2, 3, 7, 6), (6, 7, 5, 4), (4, 5, 1, 0), (2, 6, 4, 0), (7, 3, 1, 5), (8, 9, 11, 10), (10, 11, 15, 14), (14, 15, 13, 12), (12, 13, 9, 8), (10, 14, 12, 8), (15, 11, 9, 13), (16, 17, 19, 18), (18, 19, 23, 22), (22, 23, 21, 20), (20, 21, 17, 16), (18, 22, 20, 16), (23, 19, 17, 21), (24, 25, 27, 26), (26, 27, 31, 30), (30, 31, 29, 28), (28, 29, 25, 24), (26, 30, 28, 24), (31, 27, 25, 29), (32, 33, 35, 34), (34, 35, 39, 38), (38, 39, 37, 36), (36, 37, 33, 32), (34, 38, 36, 32), (39, 35, 33, 37), (40, 41, 43, 42), (42, 43, 47, 46), (46, 47, 45, 44), (44, 45, 41, 40), (42, 46, 44, 40), (47, 43, 41, 45)])
_uv = me_cube_025.uv_layers.new(name='UVMap')
_uv.uv.foreach_set('vector', [0.375, 0.0, 0.625, 0.0, 0.625, 0.25, 0.375, 0.25, 0.375, 0.25, 0.625, 0.25, 0.625, 0.5, 0.375, 0.5, 0.375, 0.5, 0.625, 0.5, 0.625, 0.75, 0.375, 0.75, 0.375, 0.75, 0.625, 0.75, 0.625, 1.0, 0.375, 1.0, 0.125, 0.5, 0.375, 0.5, 0.375, 0.75, 0.125, 0.75, 0.625, 0.5, 0.875, 0.5, 0.875, 0.75, 0.625, 0.75, 0.375, 0.0, 0.625, 0.0, 0.625, 0.25, 0.375, 0.25, 0.375, 0.25, 0.625, 0.25, 0.625, 0.5, 0.375, 0.5, 0.375, 0.5, 0.625, 0.5, 0.625, 0.75, 0.375, 0.75, 0.375, 0.75, 0.625, 0.75, 0.625, 1.0, 0.375, 1.0, 0.125, 0.5, 0.375, 0.5, 0.375, 0.75, 0.125, 0.75, 0.625, 0.5, 0.875, 0.5, 0.875, 0.75, 0.625, 0.75, 0.375, 0.0, 0.625, 0.0, 0.625, 0.25, 0.375, 0.25, 0.375, 0.25, 0.625, 0.25, 0.625, 0.5, 0.375, 0.5, 0.375, 0.5, 0.625, 0.5, 0.625, 0.75, 0.375, 0.75, 0.375, 0.75, 0.625, 0.75, 0.625, 1.0, 0.375, 1.0, 0.125, 0.5, 0.375, 0.5, 0.375, 0.75, 0.125, 0.75, 0.625, 0.5, 0.875, 0.5, 0.875, 0.75, 0.625, 0.75, 0.375, 0.0, 0.625, 0.0, 0.625, 0.25, 0.375, 0.25, 0.375, 0.25, 0.625, 0.25, 0.625, 0.5, 0.375, 0.5, 0.375, 0.5, 0.625, 0.5, 0.625, 0.75, 0.375, 0.75, 0.375, 0.75, 0.625, 0.75, 0.625, 1.0, 0.375, 1.0, 0.125, 0.5, 0.375, 0.5, 0.375, 0.75, 0.125, 0.75, 0.625, 0.5, 0.875, 0.5, 0.875, 0.75, 0.625, 0.75, 0.375, 0.0, 0.625, 0.0, 0.625, 0.25, 0.375, 0.25, 0.375, 0.25, 0.625, 0.25, 0.625, 0.5, 0.375, 0.5, 0.375, 0.5, 0.625, 0.5, 0.625, 0.75, 0.375, 0.75, 0.375, 0.75, 0.625, 0.75, 0.625, 1.0, 0.375, 1.0, 0.125, 0.5, 0.375, 0.5, 0.375, 0.75, 0.125, 0.75, 0.625, 0.5, 0.875, 0.5, 0.875, 0.75, 0.625, 0.75, 0.375, 0.0, 0.625, 0.0, 0.625, 0.25, 0.375, 0.25, 0.375, 0.25, 0.625, 0.25, 0.625, 0.5, 0.375, 0.5, 0.375, 0.5, 0.625, 0.5, 0.625, 0.75, 0.375, 0.75, 0.375, 0.75, 0.625, 0.75, 0.625, 1.0, 0.375, 1.0, 0.125, 0.5, 0.375, 0.5, 0.375, 0.75, 0.125, 0.75, 0.625, 0.5, 0.875, 0.5, 0.875, 0.75, 0.625, 0.75])
me_cube_025.materials.append(mat_sc_white)
me_cube_025.update()
me_continuous_sloping_rain_hood = bpy.data.meshes.new('Continuous sloping rain hood')
me_continuous_sloping_rain_hood.from_pydata([(-1.35, -0.016, 1.04), (1.35, -0.016, 1.04), (1.35, -0.3, 0.95), (-1.35, -0.3, 0.95), (-1.35, -0.016, 0.975), (1.35, -0.016, 0.975), (1.35, -0.3, 0.885), (-1.35, -0.3, 0.885), (-1.03, -0.012, -0.95), (-0.27, -0.012, -0.95), (-0.18, -0.012, -0.86), (-0.18, -0.012, 0.74), (-0.27, -0.012, 0.83), (-1.03, -0.012, 0.83), (-1.12, -0.012, 0.74), (-1.12, -0.012, -0.86), (-1.03, -0.185, -0.95), (-0.27, -0.185, -0.95), (-0.18, -0.185, -0.86), (-0.18, -0.185, 0.74), (-0.27, -0.185, 0.83), (-1.03, -0.185, 0.83), (-1.12, -0.185, 0.74), (-1.12, -0.185, -0.86), (-0.96, -0.012, -0.835), (-0.34, -0.012, -0.835), (-0.295, -0.012, -0.79), (-0.295, -0.012, 0.67), (-0.34, -0.012, 0.715), (-0.96, -0.012, 0.715), (-1.005, -0.012, 0.67), (-1.005, -0.012, -0.79), (-0.96, -0.185, -0.835), (-0.34, -0.185, -0.835), (-0.295, -0.185, -0.79), (-0.295, -0.185, 0.67), (-0.34, -0.185, 0.715), (-0.96, -0.185, 0.715), (-1.005, -0.185, 0.67), (-1.005, -0.185, -0.79), (-1.18, -0.316, -1.041), (-1.18, -0.316, -0.931), (-1.18, -0.026, -1.041), (-1.18, -0.026, -0.931), (-0.12, -0.316, -1.041), (-0.12, -0.316, -0.931), (-0.12, -0.026, -1.041), (-0.12, -0.026, -0.931), (0.27, -0.012, -0.95), (1.03, -0.012, -0.95), (1.12, -0.012, -0.86), (1.12, -0.012, 0.74), (1.03, -0.012, 0.83), (0.27, -0.012, 0.83), (0.18, -0.012, 0.74), (0.18, -0.012, -0.86), (0.27, -0.185, -0.95), (1.03, -0.185, -0.95), (1.12, -0.185, -0.86), (1.12, -0.185, 0.74), (1.03, -0.185, 0.83), (0.27, -0.185, 0.83), (0.18, -0.185, 0.74), (0.18, -0.185, -0.86), (0.34, -0.012, -0.835), (0.96, -0.012, -0.835), (1.005, -0.012, -0.79), (1.005, -0.012, 0.67), (0.96, -0.012, 0.715), (0.34, -0.012, 0.715), (0.295, -0.012, 0.67), (0.295, -0.012, -0.79), (0.34, -0.185, -0.835), (0.96, -0.185, -0.835), (1.005, -0.185, -0.79), (1.005, -0.185, 0.67), (0.96, -0.185, 0.715), (0.34, -0.185, 0.715), (0.295, -0.185, 0.67), (0.295, -0.185, -0.79), (0.12, -0.316, -1.041), (0.12, -0.316, -0.931), (0.12, -0.026, -1.041), (0.12, -0.026, -0.931), (1.18, -0.316, -1.041), (1.18, -0.316, -0.931), (1.18, -0.026, -1.041), (1.18, -0.026, -0.931)], [], [(0, 3, 2, 1), (7, 4, 5, 6), (0, 1, 5, 4), (1, 2, 6, 5), (2, 3, 7, 6), (3, 0, 4, 7), (8, 9, 17, 16), (16, 17, 33, 32), (32, 33, 25, 24), (24, 25, 9, 8), (9, 10, 18, 17), (17, 18, 34, 33), (33, 34, 26, 25), (25, 26, 10, 9), (10, 11, 19, 18), (18, 19, 35, 34), (34, 35, 27, 26), (26, 27, 11, 10), (11, 12, 20, 19), (19, 20, 36, 35), (35, 36, 28, 27), (27, 28, 12, 11), (12, 13, 21, 20), (20, 21, 37, 36), (36, 37, 29, 28), (28, 29, 13, 12), (13, 14, 22, 21), (21, 22, 38, 37), (37, 38, 30, 29), (29, 30, 14, 13), (14, 15, 23, 22), (22, 23, 39, 38), (38, 39, 31, 30), (30, 31, 15, 14), (15, 8, 16, 23), (23, 16, 32, 39), (39, 32, 24, 31), (31, 24, 8, 15), (40, 41, 43, 42), (42, 43, 47, 46), (46, 47, 45, 44), (44, 45, 41, 40), (42, 46, 44, 40), (47, 43, 41, 45), (48, 49, 57, 56), (56, 57, 73, 72), (72, 73, 65, 64), (64, 65, 49, 48), (49, 50, 58, 57), (57, 58, 74, 73), (73, 74, 66, 65), (65, 66, 50, 49), (50, 51, 59, 58), (58, 59, 75, 74), (74, 75, 67, 66), (66, 67, 51, 50), (51, 52, 60, 59), (59, 60, 76, 75), (75, 76, 68, 67), (67, 68, 52, 51), (52, 53, 61, 60), (60, 61, 77, 76), (76, 77, 69, 68), (68, 69, 53, 52), (53, 54, 62, 61), (61, 62, 78, 77), (77, 78, 70, 69), (69, 70, 54, 53), (54, 55, 63, 62), (62, 63, 79, 78), (78, 79, 71, 70), (70, 71, 55, 54), (55, 48, 56, 63), (63, 56, 72, 79), (79, 72, 64, 71), (71, 64, 48, 55), (80, 81, 83, 82), (82, 83, 87, 86), (86, 87, 85, 84), (84, 85, 81, 80), (82, 86, 84, 80), (87, 83, 81, 85)])
_uv = me_continuous_sloping_rain_hood.uv_layers.new(name='UVMap')
_uv.uv.foreach_set('vector', [0.0, 0.0, 0.0, 0.0, 0.0, 0.0, 0.0, 0.0, 0.0, 0.0, 0.0, 0.0, 0.0, 0.0, 0.0, 0.0, 0.0, 0.0, 0.0, 0.0, 0.0, 0.0, 0.0, 0.0, 0.0, 0.0, 0.0, 0.0, 0.0, 0.0, 0.0, 0.0, 0.0, 0.0, 0.0, 0.0, 0.0, 0.0, 0.0, 0.0, 0.0, 0.0, 0.0, 0.0, 0.0, 0.0, 0.0, 0.0, 0.0, 0.0, 0.0, 0.0, 0.0, 0.0, 0.0, 0.0, 0.0, 0.0, 0.0, 0.0, 0.0, 0.0, 0.0, 0.0, 0.0, 0.0, 0.0, 0.0, 0.0, 0.0, 0.0, 0.0, 0.0, 0.0, 0.0, 0.0, 0.0, 0.0, 0.0, 0.0, 0.0, 0.0, 0.0, 0.0, 0.0, 0.0, 0.0, 0.0, 0.0, 0.0, 0.0, 0.0, 0.0, 0.0, 0.0, 0.0, 0.0, 0.0, 0.0, 0.0, 0.0, 0.0, 0.0, 0.0, 0.0, 0.0, 0.0, 0.0, 0.0, 0.0, 0.0, 0.0, 0.0, 0.0, 0.0, 0.0, 0.0, 0.0, 0.0, 0.0, 0.0, 0.0, 0.0, 0.0, 0.0, 0.0, 0.0, 0.0, 0.0, 0.0, 0.0, 0.0, 0.0, 0.0, 0.0, 0.0, 0.0, 0.0, 0.0, 0.0, 0.0, 0.0, 0.0, 0.0, 0.0, 0.0, 0.0, 0.0, 0.0, 0.0, 0.0, 0.0, 0.0, 0.0, 0.0, 0.0, 0.0, 0.0, 0.0, 0.0, 0.0, 0.0, 0.0, 0.0, 0.0, 0.0, 0.0, 0.0, 0.0, 0.0, 0.0, 0.0, 0.0, 0.0, 0.0, 0.0, 0.0, 0.0, 0.0, 0.0, 0.0, 0.0, 0.0, 0.0, 0.0, 0.0, 0.0, 0.0, 0.0, 0.0, 0.0, 0.0, 0.0, 0.0, 0.0, 0.0, 0.0, 0.0, 0.0, 0.0, 0.0, 0.0, 0.0, 0.0, 0.0, 0.0, 0.0, 0.0, 0.0, 0.0, 0.0, 0.0, 0.0, 0.0, 0.0, 0.0, 0.0, 0.0, 0.0, 0.0, 0.0, 0.0, 0.0, 0.0, 0.0, 0.0, 0.0, 0.0, 0.0, 0.0, 0.0, 0.0, 0.0, 0.0, 0.0, 0.0, 0.0, 0.0, 0.0, 0.0, 0.0, 0.0, 0.0, 0.0, 0.0, 0.0, 0.0, 0.0, 0.0, 0.0, 0.0, 0.0, 0.0, 0.0, 0.0, 0.0, 0.0, 0.0, 0.0, 0.0, 0.0, 0.0, 0.0, 0.0, 0.0, 0.0, 0.0, 0.0, 0.0, 0.0, 0.0, 0.0, 0.0, 0.0, 0.0, 0.0, 0.0, 0.0, 0.0, 0.0, 0.0, 0.0, 0.0, 0.0, 0.0, 0.0, 0.0, 0.0, 0.0, 0.0, 0.0, 0.0, 0.0, 0.0, 0.0, 0.0, 0.0, 0.0, 0.0, 0.0, 0.0, 0.0, 0.0, 0.0, 0.375, 0.0, 0.625, 0.0, 0.625, 0.25, 0.375, 0.25, 0.375, 0.25, 0.625, 0.25, 0.625, 0.5, 0.375, 0.5, 0.375, 0.5, 0.625, 0.5, 0.625, 0.75, 0.375, 0.75, 0.375, 0.75, 0.625, 0.75, 0.625, 1.0, 0.375, 1.0, 0.125, 0.5, 0.375, 0.5, 0.375, 0.75, 0.125, 0.75, 0.625, 0.5, 0.875, 0.5, 0.875, 0.75, 0.625, 0.75, 0.0, 0.0, 0.0, 0.0, 0.0, 0.0, 0.0, 0.0, 0.0, 0.0, 0.0, 0.0, 0.0, 0.0, 0.0, 0.0, 0.0, 0.0, 0.0, 0.0, 0.0, 0.0, 0.0, 0.0, 0.0, 0.0, 0.0, 0.0, 0.0, 0.0, 0.0, 0.0, 0.0, 0.0, 0.0, 0.0, 0.0, 0.0, 0.0, 0.0, 0.0, 0.0, 0.0, 0.0, 0.0, 0.0, 0.0, 0.0, 0.0, 0.0, 0.0, 0.0, 0.0, 0.0, 0.0, 0.0, 0.0, 0.0, 0.0, 0.0, 0.0, 0.0, 0.0, 0.0, 0.0, 0.0, 0.0, 0.0, 0.0, 0.0, 0.0, 0.0, 0.0, 0.0, 0.0, 0.0, 0.0, 0.0, 0.0, 0.0, 0.0, 0.0, 0.0, 0.0, 0.0, 0.0, 0.0, 0.0, 0.0, 0.0, 0.0, 0.0, 0.0, 0.0, 0.0, 0.0, 0.0, 0.0, 0.0, 0.0, 0.0, 0.0, 0.0, 0.0, 0.0, 0.0, 0.0, 0.0, 0.0, 0.0, 0.0, 0.0, 0.0, 0.0, 0.0, 0.0, 0.0, 0.0, 0.0, 0.0, 0.0, 0.0, 0.0, 0.0, 0.0, 0.0, 0.0, 0.0, 0.0, 0.0, 0.0, 0.0, 0.0, 0.0, 0.0, 0.0, 0.0, 0.0, 0.0, 0.0, 0.0, 0.0, 0.0, 0.0, 0.0, 0.0, 0.0, 0.0, 0.0, 0.0, 0.0, 0.0, 0.0, 0.0, 0.0, 0.0, 0.0, 0.0, 0.0, 0.0, 0.0, 0.0, 0.0, 0.0, 0.0, 0.0, 0.0, 0.0, 0.0, 0.0, 0.0, 0.0, 0.0, 0.0, 0.0, 0.0, 0.0, 0.0, 0.0, 0.0, 0.0, 0.0, 0.0, 0.0, 0.0, 0.0, 0.0, 0.0, 0.0, 0.0, 0.0, 0.0, 0.0, 0.0, 0.0, 0.0, 0.0, 0.0, 0.0, 0.0, 0.0, 0.0, 0.0, 0.0, 0.0, 0.0, 0.0, 0.0, 0.0, 0.0, 0.0, 0.0, 0.0, 0.0, 0.0, 0.0, 0.0, 0.0, 0.0, 0.0, 0.0, 0.0, 0.0, 0.0, 0.0, 0.0, 0.0, 0.0, 0.0, 0.0, 0.0, 0.0, 0.0, 0.0, 0.0, 0.0, 0.0, 0.0, 0.0, 0.0, 0.0, 0.0, 0.0, 0.0, 0.0, 0.0, 0.0, 0.0, 0.0, 0.0, 0.0, 0.0, 0.0, 0.0, 0.0, 0.0, 0.375, 0.0, 0.625, 0.0, 0.625, 0.25, 0.375, 0.25, 0.375, 0.25, 0.625, 0.25, 0.625, 0.5, 0.375, 0.5, 0.375, 0.5, 0.625, 0.5, 0.625, 0.75, 0.375, 0.75, 0.375, 0.75, 0.625, 0.75, 0.625, 1.0, 0.375, 1.0, 0.125, 0.5, 0.375, 0.5, 0.375, 0.75, 0.125, 0.75, 0.625, 0.5, 0.875, 0.5, 0.875, 0.75, 0.625, 0.75])
me_continuous_sloping_rain_hood.materials.append(mat_sc_concrete)
me_continuous_sloping_rain_hood.update()
me_cube_033 = bpy.data.meshes.new('Cube.033')
me_cube_033.from_pydata([(-1.163, -0.225, 0.69), (-1.163, -0.225, 0.84), (-1.163, -0.075, 0.69), (-1.163, -0.075, 0.84), (-1.117, -0.225, 0.69), (-1.117, -0.225, 0.84), (-1.117, -0.075, 0.69), (-1.117, -0.075, 0.84), (1.117, -0.225, 0.69), (1.117, -0.225, 0.84), (1.117, -0.075, 0.69), (1.117, -0.075, 0.84), (1.163, -0.225, 0.69), (1.163, -0.225, 0.84), (1.163, -0.075, 0.69), (1.163, -0.075, 0.84)], [], [(0, 1, 3, 2), (2, 3, 7, 6), (6, 7, 5, 4), (4, 5, 1, 0), (2, 6, 4, 0), (7, 3, 1, 5), (8, 9, 11, 10), (10, 11, 15, 14), (14, 15, 13, 12), (12, 13, 9, 8), (10, 14, 12, 8), (15, 11, 9, 13)])
_uv = me_cube_033.uv_layers.new(name='UVMap')
_uv.uv.foreach_set('vector', [0.375, 0.0, 0.625, 0.0, 0.625, 0.25, 0.375, 0.25, 0.375, 0.25, 0.625, 0.25, 0.625, 0.5, 0.375, 0.5, 0.375, 0.5, 0.625, 0.5, 0.625, 0.75, 0.375, 0.75, 0.375, 0.75, 0.625, 0.75, 0.625, 1.0, 0.375, 1.0, 0.125, 0.5, 0.375, 0.5, 0.375, 0.75, 0.125, 0.75, 0.625, 0.5, 0.875, 0.5, 0.875, 0.75, 0.625, 0.75, 0.375, 0.0, 0.625, 0.0, 0.625, 0.25, 0.375, 0.25, 0.375, 0.25, 0.625, 0.25, 0.625, 0.5, 0.375, 0.5, 0.375, 0.5, 0.625, 0.5, 0.625, 0.75, 0.375, 0.75, 0.375, 0.75, 0.625, 0.75, 0.625, 1.0, 0.375, 1.0, 0.125, 0.5, 0.375, 0.5, 0.375, 0.75, 0.125, 0.75, 0.625, 0.5, 0.875, 0.5, 0.875, 0.75, 0.625, 0.75])
me_cube_033.materials.append(mat_sc_metal)
me_cube_033.update()

# ---- objects
ob_facaderesidential = bpy.data.objects.new('FacadeResidential', None)
ob_facaderesidential_sc_glass = bpy.data.objects.new('FacadeResidential_SC_Glass', me_cube_001)
ob_facaderesidential_sc_metal = bpy.data.objects.new('FacadeResidential_SC_Metal', me_cube_002)
ob_facaderesidential_sc_white = bpy.data.objects.new('FacadeResidential_SC_White', me_cube_003)
ob_facaderesidential_sc_orange = bpy.data.objects.new('FacadeResidential_SC_Orange', me_ochre_residential_sun_canopy)
ob_facadecivic = bpy.data.objects.new('FacadeCivic', None)
ob_facadecivic_sc_glass = bpy.data.objects.new('FacadeCivic_SC_Glass', me_cube_008)
ob_facadecivic_sc_white = bpy.data.objects.new('FacadeCivic_SC_White', me_cube_009)
ob_facadecivic_sc_concrete = bpy.data.objects.new('FacadeCivic_SC_Concrete', me_cube_012)
ob_facadecivic_sc_metal = bpy.data.objects.new('FacadeCivic_SC_Metal', me_cube_013)
ob_facadecivic_sc_orange = bpy.data.objects.new('FacadeCivic_SC_Orange', me_cube_014)
ob_facadetransit = bpy.data.objects.new('FacadeTransit', None)
ob_facadetransit_sc_glass = bpy.data.objects.new('FacadeTransit_SC_Glass', me_cube_015)
ob_facadetransit_sc_metal = bpy.data.objects.new('FacadeTransit_SC_Metal', me_cube_016)
ob_facadetransit_sc_white = bpy.data.objects.new('FacadeTransit_SC_White', me_cube_020)
ob_facadetransit_sc_orange = bpy.data.objects.new('FacadeTransit_SC_Orange', me_cube_022)
ob_facadeheritage = bpy.data.objects.new('FacadeHeritage', None)
ob_facadeheritage_sc_glass = bpy.data.objects.new('FacadeHeritage_SC_Glass', me_cube_023)
ob_facadeheritage_sc_white = bpy.data.objects.new('FacadeHeritage_SC_White', me_cube_025)
ob_facadeheritage_sc_concrete = bpy.data.objects.new('FacadeHeritage_SC_Concrete', me_continuous_sloping_rain_hood)
ob_facadeheritage_sc_metal = bpy.data.objects.new('FacadeHeritage_SC_Metal', me_cube_033)
ob_district_facade_inspection_camera = bpy.data.objects.new('District facade inspection camera', cam_camera_001)
ob_key_softbox = bpy.data.objects.new('Key softbox', light_area)
ob_fill_softbox = bpy.data.objects.new('Fill softbox', light_area_001)

# ---- transforms, parenting, visibility, modifiers, constraints
ob_facaderesidential.location = (-1.85, 0.0, 1.46)
ob_facaderesidential_sc_glass.parent = ob_facaderesidential
ob_facaderesidential_sc_glass.location = (0.0, 0.0, 0.0)
ob_facaderesidential_sc_metal.parent = ob_facaderesidential
ob_facaderesidential_sc_metal.location = (0.0, 0.0, 0.0)
ob_facaderesidential_sc_white.parent = ob_facaderesidential
ob_facaderesidential_sc_white.location = (0.0, 0.0, 0.0)
ob_facaderesidential_sc_orange.parent = ob_facaderesidential
ob_facaderesidential_sc_orange.location = (0.0, 0.0, 0.0)
ob_facadecivic.location = (1.85, 0.0, 1.46)
ob_facadecivic_sc_glass.parent = ob_facadecivic
ob_facadecivic_sc_glass.location = (0.0, 0.0, 0.0)
ob_facadecivic_sc_white.parent = ob_facadecivic
ob_facadecivic_sc_white.location = (0.0, 0.0, 0.0)
ob_facadecivic_sc_concrete.parent = ob_facadecivic
ob_facadecivic_sc_concrete.location = (0.0, 0.0, 0.0)
ob_facadecivic_sc_metal.parent = ob_facadecivic
ob_facadecivic_sc_metal.location = (0.0, 0.0, 0.0)
ob_facadecivic_sc_orange.parent = ob_facadecivic
ob_facadecivic_sc_orange.location = (0.0, 0.0, 0.0)
ob_facadetransit.location = (-1.85, 0.0, -1.46)
ob_facadetransit_sc_glass.parent = ob_facadetransit
ob_facadetransit_sc_glass.location = (0.0, 0.0, 0.0)
ob_facadetransit_sc_metal.parent = ob_facadetransit
ob_facadetransit_sc_metal.location = (0.0, 0.0, 0.0)
ob_facadetransit_sc_white.parent = ob_facadetransit
ob_facadetransit_sc_white.location = (0.0, 0.0, 0.0)
ob_facadetransit_sc_orange.parent = ob_facadetransit
ob_facadetransit_sc_orange.location = (0.0, 0.0, 0.0)
ob_facadeheritage.location = (1.85, 0.0, -1.46)
ob_facadeheritage_sc_glass.parent = ob_facadeheritage
ob_facadeheritage_sc_glass.location = (0.0, 0.0, 0.0)
ob_facadeheritage_sc_white.parent = ob_facadeheritage
ob_facadeheritage_sc_white.location = (0.0, 0.0, 0.0)
ob_facadeheritage_sc_concrete.parent = ob_facadeheritage
ob_facadeheritage_sc_concrete.location = (0.0, 0.0, 0.0)
ob_facadeheritage_sc_metal.parent = ob_facadeheritage
ob_facadeheritage_sc_metal.location = (0.0, 0.0, 0.0)
ob_district_facade_inspection_camera.location = (4.4, -22.0, 6.7)
ob_district_facade_inspection_camera.rotation_euler = (1.286, 1.295e-08, 0.1974)
ob_key_softbox.location = (-4.0, -8.0, 9.0)
ob_key_softbox.rotation_euler = (0.7823, -1.093e-08, -0.4636)
ob_fill_softbox.location = (5.0, -5.0, 1.0)
ob_fill_softbox.rotation_euler = (1.43, 1.337e-08, 0.7854)

# ---- collection membership
col_collection.objects.link(ob_facaderesidential)
col_collection.objects.link(ob_facaderesidential_sc_glass)
col_collection.objects.link(ob_facaderesidential_sc_metal)
col_collection.objects.link(ob_facaderesidential_sc_white)
col_collection.objects.link(ob_facaderesidential_sc_orange)
col_collection.objects.link(ob_facadecivic)
col_collection.objects.link(ob_facadecivic_sc_glass)
col_collection.objects.link(ob_facadecivic_sc_white)
col_collection.objects.link(ob_facadecivic_sc_concrete)
col_collection.objects.link(ob_facadecivic_sc_metal)
col_collection.objects.link(ob_facadecivic_sc_orange)
col_collection.objects.link(ob_facadetransit)
col_collection.objects.link(ob_facadetransit_sc_glass)
col_collection.objects.link(ob_facadetransit_sc_metal)
col_collection.objects.link(ob_facadetransit_sc_white)
col_collection.objects.link(ob_facadetransit_sc_orange)
col_collection.objects.link(ob_facadeheritage)
col_collection.objects.link(ob_facadeheritage_sc_glass)
col_collection.objects.link(ob_facadeheritage_sc_white)
col_collection.objects.link(ob_facadeheritage_sc_concrete)
col_collection.objects.link(ob_facadeheritage_sc_metal)
col_collection.objects.link(ob_district_facade_inspection_camera)
col_collection.objects.link(ob_key_softbox)
col_collection.objects.link(ob_fill_softbox)

# ---- scene / render settings (as saved in the file)
scene.camera = ob_district_facade_inspection_camera
scene.frame_start = 1; scene.frame_end = 250; scene.frame_set(1)
scene.render.engine = 'BLENDER_EEVEE_NEXT'
scene.render.resolution_x = 1400
scene.render.resolution_y = 1100
scene.render.bake_bias = 0.0
scene.render.bake_samples = 0
scene.render.compositor_device = 'GPU'
scene.eevee.use_volume_custom_range = False
scene.eevee.fast_gi_thickness_near = 0.1
scene.eevee.fast_gi_thickness_far = 0.0
scene.eevee.ray_tracing_options.screen_trace_thickness = 0.1
bpy.context.view_layer.update()
